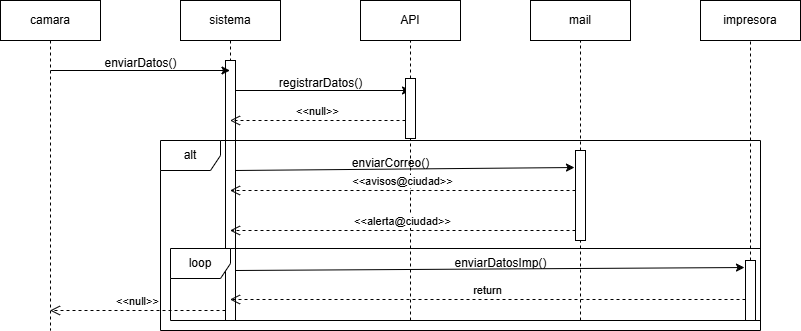

The diagram above was exported from draw.io. Its source (the exported page's mxGraphModel, read from the mxfile embedded in the PNG):
<mxGraphModel dx="880" dy="468" grid="1" gridSize="10" guides="1" tooltips="1" connect="1" arrows="1" fold="1" page="1" pageScale="1" pageWidth="850" pageHeight="1100" math="0" shadow="0">
  <root>
    <mxCell id="0" />
    <mxCell id="1" parent="0" />
    <mxCell id="aM9ryv3xv72pqoxQDRHE-5" value="sistema" style="shape=umlLifeline;perimeter=lifelinePerimeter;whiteSpace=wrap;html=1;container=0;dropTarget=0;collapsible=0;recursiveResize=0;outlineConnect=0;portConstraint=eastwest;newEdgeStyle={&quot;edgeStyle&quot;:&quot;elbowEdgeStyle&quot;,&quot;elbow&quot;:&quot;vertical&quot;,&quot;curved&quot;:0,&quot;rounded&quot;:0};" parent="1" vertex="1">
      <mxGeometry x="220" y="40" width="100" height="300" as="geometry" />
    </mxCell>
    <mxCell id="rlbXsb0ZXyCLpNeyI5U1-1" value="API" style="rounded=0;whiteSpace=wrap;html=1;" parent="1" vertex="1">
      <mxGeometry x="400" y="40" width="100" height="40" as="geometry" />
    </mxCell>
    <mxCell id="rlbXsb0ZXyCLpNeyI5U1-2" value="mail" style="rounded=0;whiteSpace=wrap;html=1;" parent="1" vertex="1">
      <mxGeometry x="570" y="40" width="100" height="40" as="geometry" />
    </mxCell>
    <mxCell id="rlbXsb0ZXyCLpNeyI5U1-3" value="impresora" style="rounded=0;whiteSpace=wrap;html=1;" parent="1" vertex="1">
      <mxGeometry x="740" y="40" width="100" height="40" as="geometry" />
    </mxCell>
    <mxCell id="rlbXsb0ZXyCLpNeyI5U1-14" value="camara" style="shape=umlLifeline;perimeter=lifelinePerimeter;whiteSpace=wrap;html=1;container=0;dropTarget=0;collapsible=0;recursiveResize=0;outlineConnect=0;portConstraint=eastwest;newEdgeStyle={&quot;edgeStyle&quot;:&quot;elbowEdgeStyle&quot;,&quot;elbow&quot;:&quot;vertical&quot;,&quot;curved&quot;:0,&quot;rounded&quot;:0};" parent="1" vertex="1">
      <mxGeometry x="40" y="40" width="100" height="330" as="geometry" />
    </mxCell>
    <mxCell id="rlbXsb0ZXyCLpNeyI5U1-16" value="" style="rounded=0;whiteSpace=wrap;html=1;" parent="1" vertex="1">
      <mxGeometry x="265" y="100" width="10" height="260" as="geometry" />
    </mxCell>
    <mxCell id="rlbXsb0ZXyCLpNeyI5U1-17" value="" style="endArrow=classic;html=1;rounded=0;" parent="1" target="aM9ryv3xv72pqoxQDRHE-5" edge="1">
      <mxGeometry width="50" height="50" relative="1" as="geometry">
        <mxPoint x="90" y="110" as="sourcePoint" />
        <mxPoint x="140" y="60" as="targetPoint" />
        <Array as="points" />
      </mxGeometry>
    </mxCell>
    <mxCell id="rlbXsb0ZXyCLpNeyI5U1-18" value="enviarDatos()" style="text;html=1;align=center;verticalAlign=middle;resizable=0;points=[];autosize=1;strokeColor=none;fillColor=none;" parent="1" vertex="1">
      <mxGeometry x="130" y="88" width="100" height="30" as="geometry" />
    </mxCell>
    <mxCell id="rlbXsb0ZXyCLpNeyI5U1-19" value="" style="endArrow=none;dashed=1;html=1;rounded=0;" parent="1" source="rlbXsb0ZXyCLpNeyI5U1-23" edge="1">
      <mxGeometry width="50" height="50" relative="1" as="geometry">
        <mxPoint x="450" y="360" as="sourcePoint" />
        <mxPoint x="450" y="80" as="targetPoint" />
        <Array as="points" />
      </mxGeometry>
    </mxCell>
    <mxCell id="rlbXsb0ZXyCLpNeyI5U1-20" value="" style="endArrow=none;dashed=1;html=1;rounded=0;" parent="1" source="rlbXsb0ZXyCLpNeyI5U1-28" edge="1">
      <mxGeometry width="50" height="50" relative="1" as="geometry">
        <mxPoint x="620" y="360" as="sourcePoint" />
        <mxPoint x="620" y="80" as="targetPoint" />
      </mxGeometry>
    </mxCell>
    <mxCell id="rlbXsb0ZXyCLpNeyI5U1-21" value="" style="endArrow=none;dashed=1;html=1;rounded=0;" parent="1" source="rlbXsb0ZXyCLpNeyI5U1-34" edge="1">
      <mxGeometry width="50" height="50" relative="1" as="geometry">
        <mxPoint x="790" y="360" as="sourcePoint" />
        <mxPoint x="790" y="80" as="targetPoint" />
      </mxGeometry>
    </mxCell>
    <mxCell id="rlbXsb0ZXyCLpNeyI5U1-22" value="" style="endArrow=classic;html=1;rounded=0;entryX=0.5;entryY=0.2;entryDx=0;entryDy=0;entryPerimeter=0;" parent="1" target="rlbXsb0ZXyCLpNeyI5U1-23" edge="1">
      <mxGeometry width="50" height="50" relative="1" as="geometry">
        <mxPoint x="275" y="130" as="sourcePoint" />
        <mxPoint x="440" y="130" as="targetPoint" />
      </mxGeometry>
    </mxCell>
    <mxCell id="rlbXsb0ZXyCLpNeyI5U1-24" value="" style="endArrow=none;dashed=1;html=1;rounded=0;" parent="1" target="rlbXsb0ZXyCLpNeyI5U1-23" edge="1">
      <mxGeometry width="50" height="50" relative="1" as="geometry">
        <mxPoint x="450" y="360" as="sourcePoint" />
        <mxPoint x="450" y="80" as="targetPoint" />
        <Array as="points" />
      </mxGeometry>
    </mxCell>
    <mxCell id="rlbXsb0ZXyCLpNeyI5U1-23" value="" style="rounded=0;whiteSpace=wrap;html=1;" parent="1" vertex="1">
      <mxGeometry x="445" y="118" width="10" height="60" as="geometry" />
    </mxCell>
    <mxCell id="rlbXsb0ZXyCLpNeyI5U1-25" value="registrarDatos()" style="text;html=1;align=center;verticalAlign=middle;resizable=0;points=[];autosize=1;strokeColor=none;fillColor=none;" parent="1" vertex="1">
      <mxGeometry x="305" y="108" width="110" height="30" as="geometry" />
    </mxCell>
    <mxCell id="rlbXsb0ZXyCLpNeyI5U1-27" value="&amp;lt;&amp;lt;null&amp;gt;&amp;gt;" style="html=1;verticalAlign=bottom;endArrow=open;dashed=1;endSize=8;curved=0;rounded=0;" parent="1" target="aM9ryv3xv72pqoxQDRHE-5" edge="1">
      <mxGeometry relative="1" as="geometry">
        <mxPoint x="445" y="160" as="sourcePoint" />
        <mxPoint x="365" y="160" as="targetPoint" />
      </mxGeometry>
    </mxCell>
    <mxCell id="rlbXsb0ZXyCLpNeyI5U1-29" value="" style="endArrow=none;dashed=1;html=1;rounded=0;" parent="1" target="rlbXsb0ZXyCLpNeyI5U1-28" edge="1">
      <mxGeometry width="50" height="50" relative="1" as="geometry">
        <mxPoint x="620" y="360" as="sourcePoint" />
        <mxPoint x="620" y="80" as="targetPoint" />
      </mxGeometry>
    </mxCell>
    <mxCell id="rlbXsb0ZXyCLpNeyI5U1-28" value="" style="rounded=0;whiteSpace=wrap;html=1;" parent="1" vertex="1">
      <mxGeometry x="615" y="190" width="10" height="90" as="geometry" />
    </mxCell>
    <mxCell id="rlbXsb0ZXyCLpNeyI5U1-30" value="" style="endArrow=classic;html=1;rounded=0;entryX=-0.1;entryY=0.189;entryDx=0;entryDy=0;entryPerimeter=0;" parent="1" target="rlbXsb0ZXyCLpNeyI5U1-28" edge="1">
      <mxGeometry width="50" height="50" relative="1" as="geometry">
        <mxPoint x="275" y="210" as="sourcePoint" />
        <mxPoint x="325" y="160" as="targetPoint" />
      </mxGeometry>
    </mxCell>
    <mxCell id="rlbXsb0ZXyCLpNeyI5U1-31" value="enviarCorreo()" style="text;html=1;align=center;verticalAlign=middle;resizable=0;points=[];autosize=1;strokeColor=none;fillColor=none;" parent="1" vertex="1">
      <mxGeometry x="380" y="188" width="100" height="30" as="geometry" />
    </mxCell>
    <mxCell id="rlbXsb0ZXyCLpNeyI5U1-32" value="&amp;lt;&amp;lt;avisos@ciudad&amp;gt;&amp;gt;" style="html=1;verticalAlign=bottom;endArrow=open;dashed=1;endSize=8;curved=0;rounded=0;" parent="1" target="aM9ryv3xv72pqoxQDRHE-5" edge="1">
      <mxGeometry relative="1" as="geometry">
        <mxPoint x="615" y="230" as="sourcePoint" />
        <mxPoint x="535" y="230" as="targetPoint" />
      </mxGeometry>
    </mxCell>
    <mxCell id="rlbXsb0ZXyCLpNeyI5U1-33" value="&amp;lt;&amp;lt;alerta@ciudad&amp;gt;&amp;gt;" style="html=1;verticalAlign=bottom;endArrow=open;dashed=1;endSize=8;curved=0;rounded=0;" parent="1" target="aM9ryv3xv72pqoxQDRHE-5" edge="1">
      <mxGeometry relative="1" as="geometry">
        <mxPoint x="615" y="270" as="sourcePoint" />
        <mxPoint x="535" y="270" as="targetPoint" />
      </mxGeometry>
    </mxCell>
    <mxCell id="rlbXsb0ZXyCLpNeyI5U1-35" value="" style="endArrow=none;dashed=1;html=1;rounded=0;" parent="1" target="rlbXsb0ZXyCLpNeyI5U1-34" edge="1">
      <mxGeometry width="50" height="50" relative="1" as="geometry">
        <mxPoint x="790" y="360" as="sourcePoint" />
        <mxPoint x="790" y="80" as="targetPoint" />
      </mxGeometry>
    </mxCell>
    <mxCell id="rlbXsb0ZXyCLpNeyI5U1-34" value="" style="rounded=0;whiteSpace=wrap;html=1;" parent="1" vertex="1">
      <mxGeometry x="785" y="300" width="10" height="60" as="geometry" />
    </mxCell>
    <mxCell id="rlbXsb0ZXyCLpNeyI5U1-36" value="" style="endArrow=classic;html=1;rounded=0;entryX=-0.1;entryY=0.117;entryDx=0;entryDy=0;entryPerimeter=0;" parent="1" target="rlbXsb0ZXyCLpNeyI5U1-34" edge="1">
      <mxGeometry width="50" height="50" relative="1" as="geometry">
        <mxPoint x="275" y="310" as="sourcePoint" />
        <mxPoint x="325" y="260" as="targetPoint" />
      </mxGeometry>
    </mxCell>
    <mxCell id="rlbXsb0ZXyCLpNeyI5U1-37" value="enviarDatosImp()" style="text;html=1;align=center;verticalAlign=middle;resizable=0;points=[];autosize=1;strokeColor=none;fillColor=none;" parent="1" vertex="1">
      <mxGeometry x="480" y="288" width="120" height="30" as="geometry" />
    </mxCell>
    <mxCell id="rlbXsb0ZXyCLpNeyI5U1-38" value="return" style="html=1;verticalAlign=bottom;endArrow=open;dashed=1;endSize=8;curved=0;rounded=0;" parent="1" target="aM9ryv3xv72pqoxQDRHE-5" edge="1">
      <mxGeometry relative="1" as="geometry">
        <mxPoint x="785" y="339" as="sourcePoint" />
        <mxPoint x="705" y="339" as="targetPoint" />
      </mxGeometry>
    </mxCell>
    <mxCell id="rlbXsb0ZXyCLpNeyI5U1-39" value="&amp;lt;&amp;lt;null&amp;gt;&amp;gt;" style="html=1;verticalAlign=bottom;endArrow=open;dashed=1;endSize=8;curved=0;rounded=0;" parent="1" target="rlbXsb0ZXyCLpNeyI5U1-14" edge="1">
      <mxGeometry relative="1" as="geometry">
        <mxPoint x="265" y="350" as="sourcePoint" />
        <mxPoint x="185" y="350" as="targetPoint" />
      </mxGeometry>
    </mxCell>
    <mxCell id="rlbXsb0ZXyCLpNeyI5U1-43" value="alt" style="shape=umlFrame;whiteSpace=wrap;html=1;pointerEvents=0;" parent="1" vertex="1">
      <mxGeometry x="200" y="180" width="600" height="190" as="geometry" />
    </mxCell>
    <mxCell id="rlbXsb0ZXyCLpNeyI5U1-44" value="loop" style="shape=umlFrame;whiteSpace=wrap;html=1;pointerEvents=0;" parent="1" vertex="1">
      <mxGeometry x="210" y="288" width="590" height="72" as="geometry" />
    </mxCell>
  </root>
</mxGraphModel>